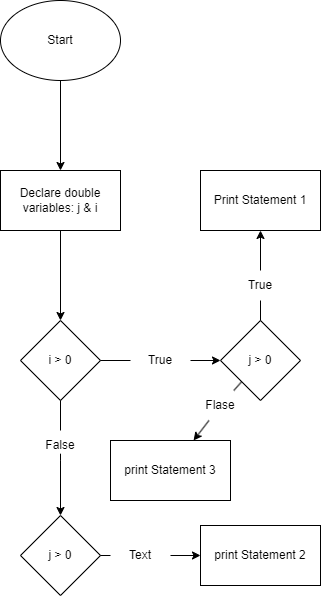

The diagram above was exported from draw.io. Its source (the exported page's mxGraphModel, read from the mxfile embedded in the PNG):
<mxGraphModel dx="568" dy="1126" grid="1" gridSize="10" guides="1" tooltips="1" connect="1" arrows="1" fold="1" page="1" pageScale="1" pageWidth="850" pageHeight="1100" math="0" shadow="0">
  <root>
    <mxCell id="0" />
    <mxCell id="1" parent="0" />
    <mxCell id="4" value="" style="edgeStyle=none;html=1;" edge="1" parent="1" source="2" target="3">
      <mxGeometry relative="1" as="geometry" />
    </mxCell>
    <mxCell id="2" value="Start" style="ellipse;whiteSpace=wrap;html=1;" vertex="1" parent="1">
      <mxGeometry width="120" height="80" as="geometry" />
    </mxCell>
    <mxCell id="8" value="" style="edgeStyle=none;html=1;" edge="1" parent="1" source="3" target="7">
      <mxGeometry relative="1" as="geometry" />
    </mxCell>
    <mxCell id="27" value="" style="edgeStyle=none;html=1;startArrow=none;" edge="1" parent="1" source="28" target="26">
      <mxGeometry relative="1" as="geometry" />
    </mxCell>
    <mxCell id="3" value="Declare double variables: j &amp;amp; i" style="whiteSpace=wrap;html=1;" vertex="1" parent="1">
      <mxGeometry y="170" width="120" height="60" as="geometry" />
    </mxCell>
    <mxCell id="14" value="" style="edgeStyle=none;html=1;startArrow=none;" edge="1" parent="1" source="17" target="19">
      <mxGeometry relative="1" as="geometry">
        <mxPoint x="60" y="490" as="targetPoint" />
        <Array as="points">
          <mxPoint x="60" y="450" />
        </Array>
      </mxGeometry>
    </mxCell>
    <mxCell id="7" value="i &amp;gt; 0" style="rhombus;whiteSpace=wrap;html=1;" vertex="1" parent="1">
      <mxGeometry x="20" y="320" width="80" height="80" as="geometry" />
    </mxCell>
    <mxCell id="18" value="" style="edgeStyle=none;html=1;endArrow=none;" edge="1" parent="1" source="7" target="17">
      <mxGeometry relative="1" as="geometry">
        <mxPoint x="60" y="400" as="sourcePoint" />
        <mxPoint x="60" y="490" as="targetPoint" />
        <Array as="points" />
      </mxGeometry>
    </mxCell>
    <mxCell id="17" value="False" style="text;html=1;strokeColor=none;fillColor=none;align=center;verticalAlign=middle;whiteSpace=wrap;rounded=0;" vertex="1" parent="1">
      <mxGeometry x="30" y="430" width="60" height="30" as="geometry" />
    </mxCell>
    <mxCell id="31" value="" style="edgeStyle=none;html=1;startArrow=none;" edge="1" parent="1" source="40" target="30">
      <mxGeometry relative="1" as="geometry" />
    </mxCell>
    <mxCell id="19" value="j &amp;gt; 0" style="rhombus;whiteSpace=wrap;html=1;" vertex="1" parent="1">
      <mxGeometry x="20" y="515" width="80" height="80" as="geometry" />
    </mxCell>
    <mxCell id="33" value="" style="edgeStyle=none;html=1;startArrow=none;" edge="1" parent="1" source="39" target="32">
      <mxGeometry relative="1" as="geometry" />
    </mxCell>
    <mxCell id="37" value="" style="edgeStyle=none;html=1;startArrow=none;" edge="1" parent="1" source="38" target="36">
      <mxGeometry relative="1" as="geometry" />
    </mxCell>
    <mxCell id="26" value="j &amp;gt; 0" style="rhombus;whiteSpace=wrap;html=1;" vertex="1" parent="1">
      <mxGeometry x="220" y="320" width="80" height="80" as="geometry" />
    </mxCell>
    <mxCell id="29" value="" style="edgeStyle=none;html=1;endArrow=none;exitX=1;exitY=0.5;exitDx=0;exitDy=0;" edge="1" parent="1" source="7" target="28">
      <mxGeometry relative="1" as="geometry">
        <mxPoint x="120" y="200" as="sourcePoint" />
        <mxPoint x="220" y="200" as="targetPoint" />
      </mxGeometry>
    </mxCell>
    <mxCell id="28" value="True" style="text;html=1;strokeColor=none;fillColor=none;align=center;verticalAlign=middle;whiteSpace=wrap;rounded=0;" vertex="1" parent="1">
      <mxGeometry x="130" y="345" width="60" height="30" as="geometry" />
    </mxCell>
    <mxCell id="30" value="print Statement 2" style="whiteSpace=wrap;html=1;" vertex="1" parent="1">
      <mxGeometry x="200" y="525" width="120" height="60" as="geometry" />
    </mxCell>
    <mxCell id="32" value="print Statement 3" style="whiteSpace=wrap;html=1;" vertex="1" parent="1">
      <mxGeometry x="110" y="440" width="120" height="60" as="geometry" />
    </mxCell>
    <mxCell id="36" value="Print Statement 1" style="whiteSpace=wrap;html=1;" vertex="1" parent="1">
      <mxGeometry x="200" y="170" width="120" height="60" as="geometry" />
    </mxCell>
    <mxCell id="41" value="" style="edgeStyle=none;html=1;endArrow=none;" edge="1" parent="1" source="19" target="40">
      <mxGeometry relative="1" as="geometry">
        <mxPoint x="100" y="554.9999999999998" as="sourcePoint" />
        <mxPoint x="200" y="554.9999999999998" as="targetPoint" />
      </mxGeometry>
    </mxCell>
    <mxCell id="40" value="Text" style="text;html=1;strokeColor=none;fillColor=none;align=center;verticalAlign=middle;whiteSpace=wrap;rounded=0;" vertex="1" parent="1">
      <mxGeometry x="110" y="540" width="60" height="30" as="geometry" />
    </mxCell>
    <mxCell id="42" value="" style="edgeStyle=none;html=1;endArrow=none;" edge="1" parent="1" source="26" target="39">
      <mxGeometry relative="1" as="geometry">
        <mxPoint x="242" y="382" as="sourcePoint" />
        <mxPoint x="194.5454545454545" y="440" as="targetPoint" />
      </mxGeometry>
    </mxCell>
    <mxCell id="39" value="Flase" style="text;html=1;strokeColor=none;fillColor=none;align=center;verticalAlign=middle;whiteSpace=wrap;rounded=0;" vertex="1" parent="1">
      <mxGeometry x="190" y="390" width="60" height="30" as="geometry" />
    </mxCell>
    <mxCell id="43" value="" style="edgeStyle=none;html=1;endArrow=none;" edge="1" parent="1" source="26" target="38">
      <mxGeometry relative="1" as="geometry">
        <mxPoint x="260" y="320" as="sourcePoint" />
        <mxPoint x="260" y="229.9999999999999" as="targetPoint" />
      </mxGeometry>
    </mxCell>
    <mxCell id="38" value="True" style="text;html=1;strokeColor=none;fillColor=none;align=center;verticalAlign=middle;whiteSpace=wrap;rounded=0;" vertex="1" parent="1">
      <mxGeometry x="230" y="270" width="60" height="30" as="geometry" />
    </mxCell>
  </root>
</mxGraphModel>